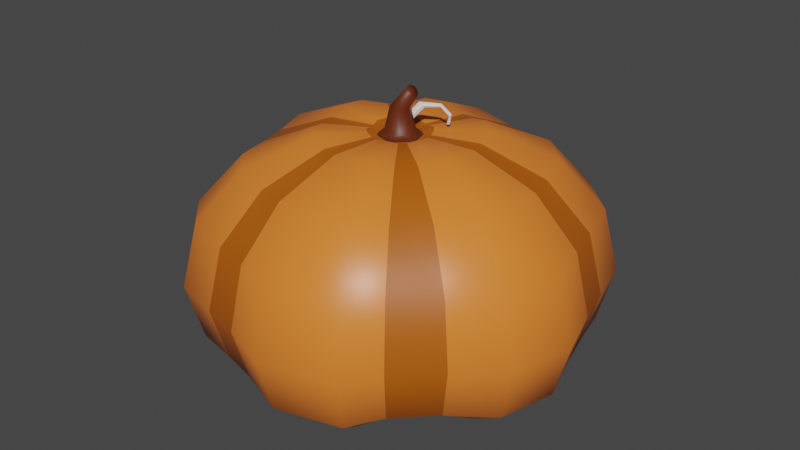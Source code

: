# Source: Pumpkin.blend  (saved by Blender 2.82.7; exported with 4.5.12 LTS)
import bpy
from mathutils import Matrix  # noqa: F401  (used for matrix-valued properties, if any)

bpy.ops.wm.read_factory_settings(use_empty=True)
scene = bpy.context.scene
scene.name = 'Scene'

# ---- collections
col_collection = bpy.data.collections.new('Collection'); scene.collection.children.link(col_collection)

# ---- materials (node trees are filled in below, after node groups)
mat_material = bpy.data.materials.new('Material')
mat_material.alpha_threshold = 0.0
mat_material.use_transparent_shadow = False
mat_material.line_color = (0.0, 0.0, 0.0, 1.0)
mat_material_001 = bpy.data.materials.new('Material.001')
mat_material_001.use_transparent_shadow = False
mat_material_002 = bpy.data.materials.new('Material.002')
mat_material_002.use_transparent_shadow = False

# ---- material node trees
mat_material.use_nodes = True; mat_material.node_tree.nodes.clear()
_N = mat_material.node_tree.nodes; _L = mat_material.node_tree.links
n0 = _N.new('ShaderNodeOutputMaterial'); n0.name = 'Material Output'; n0.location = (300, 300)
n1 = _N.new('ShaderNodeBsdfPrincipled'); n1.name = 'Principled BSDF'; n1.location = (10, 300)
n1.distribution = 'GGX'
n1.subsurface_method = 'BURLEY'
n1.inputs[0].default_value = (0.8619, 0.2107, 0.02973, 1.0)
n1.inputs[2].default_value = 0.4
n1.inputs[3].default_value = 1.45
n1.inputs[27].default_value = (0.0, 0.0, 0.0, 1.0)
n1.inputs[28].default_value = 1.0
_L.new(n1.outputs[0], n0.inputs[0])
n0.is_active_output = True
mat_material_001.use_nodes = True; mat_material_001.node_tree.nodes.clear()
_N = mat_material_001.node_tree.nodes; _L = mat_material_001.node_tree.links
n0 = _N.new('ShaderNodeOutputMaterial'); n0.name = 'Material Output'; n0.location = (300, 300)
n1 = _N.new('ShaderNodeBsdfPrincipled'); n1.name = 'Principled BSDF'; n1.location = (10, 300)
n1.distribution = 'GGX'
n1.subsurface_method = 'BURLEY'
n1.inputs[0].default_value = (0.1149, 0.02018, 0.003573, 1.0)
n1.inputs[3].default_value = 1.45
n1.inputs[27].default_value = (0.0, 0.0, 0.0, 1.0)
n1.inputs[28].default_value = 1.0
_L.new(n1.outputs[0], n0.inputs[0])
n0.is_active_output = True
mat_material_002.use_nodes = True; mat_material_002.node_tree.nodes.clear()
_N = mat_material_002.node_tree.nodes; _L = mat_material_002.node_tree.links
n0 = _N.new('ShaderNodeOutputMaterial'); n0.name = 'Material Output'; n0.location = (300, 300)
n1 = _N.new('ShaderNodeBsdfPrincipled'); n1.name = 'Principled BSDF'; n1.location = (10, 300)
n1.distribution = 'GGX'
n1.subsurface_method = 'BURLEY'
n1.inputs[0].default_value = (0.4788, 0.1042, 0.00139, 1.0)
n1.inputs[3].default_value = 1.45
n1.inputs[27].default_value = (0.0, 0.0, 0.0, 1.0)
n1.inputs[28].default_value = 1.0
_L.new(n1.outputs[0], n0.inputs[0])
n0.is_active_output = True

# ---- world
world_world = bpy.data.worlds.new('World'); scene.world = world_world
world_world.use_nodes = True; world_world.node_tree.nodes.clear()
_N = world_world.node_tree.nodes; _L = world_world.node_tree.links
n0 = _N.new('ShaderNodeOutputWorld'); n0.name = 'World Output'; n0.location = (300, 300)
n1 = _N.new('ShaderNodeBackground'); n1.name = 'Background'; n1.location = (10, 300)
n1.inputs[0].default_value = (0.05088, 0.05088, 0.05088, 1.0)
_L.new(n1.outputs[0], n0.inputs[0])
n0.is_active_output = True
world_world.color = (0.05088, 0.05088, 0.05088)
world_world.use_sun_shadow = False
world_world.sun_shadow_jitter_overblur = 0.0

# ---- meshes
me_sphere = bpy.data.meshes.new('Sphere')
me_sphere.from_pydata([(0.1405, 0.6695, 1.024), (0.1836, 0.8747, 0.2294), (0.06552, 0.3693, -0.0277), (0.3324, 0.8348, 0.7937), (0.3598, 0.9036, 0.4926), (0.3324, 0.8348, 0.2294), (0.2544, 0.6389, 0.08143), (0.1497, 0.3484, -0.0277), (0.8394, 0.3151, 0.7937), (0.9086, 0.3411, 0.4926), (0.3451, 0.147, -0.0277), (0.1448, 0.02029, 1.164), (0.8907, 0.1239, 0.2294), (0.6817, 0.09486, 0.08143), (0.3758, 0.03675, -0.0277), (0.7, -0.562, 0.2294), (0.5358, -0.4302, 0.08143), (0.306, -0.2206, -0.0277), (0.4057, -0.5603, 1.024), (0.53, -0.732, 0.7937), (0.4057, -0.5603, 0.08142), (0.212, -0.319, -0.0277), (-0.1072, -0.6784, 1.024), (-0.14, -0.8864, 0.7937), (-0.05124, -0.3738, -0.0277), (-0.3545, -0.905, 0.4926), (-0.3275, -0.8361, 0.2294), (-0.2507, -0.6399, 0.08142), (-0.136, -0.05406, 1.164), (-0.8347, -0.3329, 0.7937), (-0.9035, -0.3603, 0.4926), (-0.8347, -0.3329, 0.2294), (-0.338, -0.1616, -0.0277), (-0.1447, -0.02158, 1.164), (-0.6798, -0.102, 1.024), (-0.9613, -0.1443, 0.4926), (-0.3727, -0.04307, -0.0277), (-0.6806, 0.5814, 0.2294), (-0.5209, 0.445, 0.08142), (-0.2931, 0.2336, -0.0277), (-0.0862, 0.1195, 1.164), (-0.4045, 0.5614, 1.024), (-0.5285, 0.7335, 0.7937), (-0.5721, 0.794, 0.4926), (-0.2061, 0.3217, -0.0277), (0.0297, 0.1425, 1.164), (0.1987, 0.9468, 0.4926), (-0.1065, 0.009705, 1.151), (-0.09731, 0.04417, 1.151), (0.03713, 0.06483, 1.172), (0.06453, 0.03743, 1.172), (0.07456, 1.611e-07, 1.172), (0.06453, -0.03743, 1.172), (0.03713, -0.06482, 1.172), (-0.0002932, -0.07485, 1.172), (-0.03772, -0.06482, 1.172), (-0.06512, -0.03743, 1.172), (-0.07515, 1.64e-07, 1.172), (-0.06512, 0.03743, 1.172), (-0.03772, 0.06483, 1.172), (-0.0002931, 0.07485, 1.172), (0.02421, 0.04245, 1.285), (0.04215, 0.02451, 1.285), (0.04872, 1.613e-07, 1.285), (0.04215, -0.02451, 1.285), (0.02421, -0.04244, 1.285), (-0.0002932, -0.04901, 1.285), (-0.0248, -0.04244, 1.285), (-0.04274, -0.02451, 1.285), (-0.0493, 1.632e-07, 1.285), (-0.04274, 0.02451, 1.285), (-0.0248, 0.04245, 1.285), (-0.0002931, 0.04901, 1.285), (0.07781, 0.02828, 1.358), (0.08489, 0.01633, 1.349), (0.08749, 1.608e-07, 1.345), (0.08489, -0.01633, 1.349), (0.07781, -0.02828, 1.358), (0.06813, -0.03265, 1.372), (0.05845, -0.02828, 1.385), (0.05137, -0.01633, 1.394), (0.04877, 1.62e-07, 1.398), (0.05137, 0.01633, 1.394), (0.05845, 0.02828, 1.385), (0.06813, 0.03265, 1.372), (0.05391, 0.136, 1.164), (0.09186, 0.1255, 1.173), (0.4236, 0.599, 1.04), (0.2544, 0.6389, 1.024), (0.5501, 0.7861, 0.796), (0.5945, 0.8518, 0.4771), (0.5501, 0.7861, 0.1984), (0.4236, 0.599, 0.04172), (0.1538, -0.01908, 1.173), (0.7275, -0.07832, 1.04), (0.6817, 0.09486, 1.024), (0.9518, -0.09799, 0.796), (0.8907, 0.1239, 0.7937), (1.031, -0.1049, 0.4771), (0.9641, 0.1342, 0.4926), (0.9518, -0.09799, 0.1984), (0.7275, -0.07831, 0.04172), (0.08608, -0.119, 1.164), (0.06228, -0.1423, 1.173), (0.307, -0.6665, 1.04), (0.406, -0.8695, 0.796), (0.4407, -0.9408, 0.4771), (0.5737, -0.7923, 0.4926), (0.406, -0.8695, 0.1984), (0.53, -0.732, 0.2294), (0.307, -0.6665, 0.04172), (-0.05349, -0.136, 1.164), (-0.09658, -0.1211, 1.173), (-0.4456, -0.5776, 1.04), (-0.2507, -0.6399, 1.024), (-0.5794, -0.7574, 0.796), (-0.3275, -0.8361, 0.7937), (-0.6264, -0.8205, 0.4771), (-0.5794, -0.7574, 0.1984), (-0.4456, -0.5776, 0.04172), (-0.1578, -0.3413, -0.0277), (-0.1543, 0.01975, 1.173), (-0.7275, 0.08059, 1.04), (-0.9516, 0.101, 0.796), (-0.8882, -0.1333, 0.7937), (-1.03, 0.1082, 0.4771), (-0.9516, 0.101, 0.1984), (-0.8882, -0.1333, 0.2294), (-0.7275, 0.08058, 0.04172), (-0.6798, -0.102, 0.08142), (-0.06067, 0.1432, 1.173), (-0.2962, 0.6695, 1.04), (-0.3912, 0.8736, 0.796), (-0.4246, 0.9453, 0.4771), (-0.3912, 0.8736, 0.1984), (-0.5285, 0.7335, 0.2294), (-0.2962, 0.6695, 0.04172), (-0.4045, 0.5614, 0.08142), (0.04, 0.09359, 1.151), (0.1061, -0.009338, 1.151), (0.04661, -0.09629, 1.151), (-0.06375, -0.08524, 1.151), (-0.05558, 0.08642, 1.151), (-0.1024, 0.951, 0.1984), (0.1405, 0.6695, 0.08143), (-0.08087, 0.7272, 0.04172), (0.1233, 0.09403, 1.173), (0.1364, 0.0514, 1.164), (0.6425, 0.2412, 1.024), (0.5871, 0.4355, 1.04), (0.7694, 0.5668, 0.796), (0.8334, 0.6129, 0.4771), (0.8394, 0.3151, 0.2294), (0.7694, 0.5668, 0.1984), (0.6425, 0.2412, 0.08143), (0.5871, 0.4355, 0.04172), (0.1429, -0.0599, 1.173), (0.1137, -0.09135, 1.164), (0.5358, -0.4302, 1.024), (0.6706, -0.2906, 1.04), (0.7, -0.562, 0.7937), (0.8755, -0.3828, 0.796), (0.7577, -0.6083, 0.4926), (0.9475, -0.4151, 0.4771), (0.8755, -0.3828, 0.1984), (0.6706, -0.2906, 0.04172), (0.01539, -0.1549, 1.173), (-0.02297, -0.1441, 1.164), (0.06314, -0.7318, 1.04), (0.07885, -0.9572, 0.796), (-0.1515, -0.9594, 0.4926), (0.08436, -1.036, 0.4771), (-0.14, -0.8864, 0.2294), (0.07885, -0.9572, 0.1984), (-0.1072, -0.6784, 0.08142), (0.06314, -0.7318, 0.04172), (-0.1218, -0.09588, 1.173), (-0.6388, -0.2548, 1.024), (-0.5769, -0.4463, 1.04), (-0.7555, -0.5813, 0.796), (-0.8182, -0.6287, 0.4771), (-0.7555, -0.5813, 0.1984), (-0.6388, -0.2548, 0.08142), (-0.5769, -0.4463, 0.04172), (-0.1433, 0.06072, 1.173), (-0.111, 0.09475, 1.164), (-0.5209, 0.445, 1.024), (-0.6704, 0.2936, 1.04), (-0.6806, 0.5814, 0.7937), (-0.875, 0.3868, 0.796), (-0.7367, 0.6293, 0.4926), (-0.9469, 0.4195, 0.4771), (-0.875, 0.3868, 0.1984), (-0.6704, 0.2936, 0.04172), (-0.1024, 0.951, 0.796), (0.1836, 0.8747, 0.7937), (-0.11, 1.03, 0.4771), (-0.01928, 0.1543, 1.173), (-0.08087, 0.7272, 1.04), (0.08615, 0.06225, 1.151), (0.09686, -0.04368, 1.151), (0.007163, -0.1069, 1.151), (-0.08499, -0.06401, 1.151), (0.01739, 0.0992, 1.151), (0.1411, 0.3545, 1.155), (0.3782, 0.05263, 1.155), (0.2973, -0.2387, 1.155), (0.2251, -0.3109, 1.155), (-0.05945, -0.3764, 1.155), (-0.1391, -0.3551, 1.155), (-0.3772, -0.05662, 1.155), (-0.2244, 0.3115, 1.155), (0.07797, 0.3714, 1.155), (0.2399, 0.3274, 1.178), (0.4019, -0.04974, 1.178), (0.1634, -0.3716, 1.178), (-0.2513, -0.3166, 1.178), (-0.4021, 0.05088, 1.178), (-0.1582, 0.3732, 1.178), (0.3565, 0.1338, 1.155), (0.3224, 0.2449, 1.178), (0.3732, -0.1569, 1.178), (0.04032, -0.4046, 1.178), (-0.3545, -0.1414, 1.155), (-0.3175, -0.2503, 1.178), (-0.289, 0.2469, 1.155), (-0.3733, 0.1584, 1.178), (-0.04956, 0.4023, 1.178)], [], [(144, 1, 5, 6), (46, 195, 3, 4), (212, 45, 85, 204), (2, 144, 6, 7), (1, 46, 4, 5), (195, 0, 88, 3), (10, 154, 13, 14), (152, 9, 99, 12), (8, 148, 95, 97), (154, 152, 12, 13), (9, 8, 97, 99), (219, 147, 11, 205), (44, 136, 145, 2), (16, 15, 109, 20), (162, 160, 19, 107), (206, 157, 102, 207), (17, 16, 20, 21), (15, 162, 107, 109), (160, 158, 18, 19), (136, 134, 143, 145), (172, 170, 25, 26), (23, 22, 114, 116), (174, 172, 26, 27), (170, 23, 116, 25), (208, 167, 111, 209), (24, 174, 27, 120), (133, 132, 194, 196), (30, 29, 124, 35), (223, 28, 33, 210), (32, 182, 129, 36), (31, 30, 35, 127), (29, 177, 34, 124), (182, 31, 127, 129), (197, 130, 142, 203), (166, 103, 140, 201), (188, 186, 41, 42), (38, 37, 135, 137), (190, 188, 42, 43), (225, 185, 40, 211), (39, 38, 137, 44), (37, 190, 43, 135), (184, 121, 47, 48), (11, 147, 199, 139), (7, 92, 155, 10), (33, 28, 202, 47), (134, 133, 196, 143), (102, 157, 200, 140), (40, 185, 48, 142), (14, 101, 165, 17), (85, 45, 203, 138), (111, 167, 201, 141), (21, 110, 175, 24), (120, 119, 183, 32), (199, 138, 49, 50), (47, 202, 56, 57), (201, 140, 53, 54), (138, 203, 60, 49), (139, 199, 50, 51), (48, 47, 57, 58), (141, 201, 54, 55), (200, 139, 51, 52), (142, 48, 58, 59), (202, 141, 55, 56), (140, 200, 52, 53), (203, 142, 59, 60), (60, 59, 71, 72), (50, 49, 61, 62), (57, 56, 68, 69), (54, 53, 65, 66), (49, 60, 72, 61), (51, 50, 62, 63), (58, 57, 69, 70), (55, 54, 66, 67), (52, 51, 63, 64), (59, 58, 70, 71), (56, 55, 67, 68), (53, 52, 64, 65), (65, 64, 76, 77), (72, 71, 83, 84), (62, 61, 73, 74), (69, 68, 80, 81), (66, 65, 77, 78), (61, 72, 84, 73), (63, 62, 74, 75), (70, 69, 81, 82), (67, 66, 78, 79), (64, 63, 75, 76), (71, 70, 82, 83), (68, 67, 79, 80), (77, 76, 79, 78), (75, 80, 79, 76), (74, 81, 80, 75), (74, 73, 82, 81), (82, 73, 84, 83), (14, 17, 21, 10), (10, 21, 24, 7), (2, 7, 24, 120), (120, 32, 44, 2), (32, 36, 39, 44), (213, 86, 146, 220), (214, 93, 156, 221), (216, 112, 176, 224), (132, 131, 198, 194), (217, 121, 184, 226), (176, 112, 141, 202), (215, 103, 166, 222), (156, 93, 139, 200), (146, 86, 138, 199), (123, 122, 187, 189), (115, 113, 178, 179), (105, 104, 168, 169), (96, 94, 159, 161), (89, 87, 149, 150), (125, 123, 189, 191), (117, 115, 179, 180), (106, 105, 169, 171), (98, 96, 161, 163), (90, 89, 150, 151), (126, 125, 191, 192), (118, 117, 180, 181), (108, 106, 171, 173), (100, 98, 163, 164), (218, 130, 197, 227), (91, 90, 151, 153), (128, 126, 192, 193), (119, 118, 181, 183), (110, 108, 173, 175), (101, 100, 164, 165), (92, 91, 153, 155), (36, 128, 193, 39), (213, 87, 88, 204), (87, 89, 3, 88), (89, 90, 4, 3), (90, 91, 5, 4), (91, 92, 6, 5), (92, 7, 6), (214, 94, 95, 205), (94, 96, 97, 95), (96, 98, 99, 97), (98, 100, 12, 99), (100, 101, 13, 12), (101, 14, 13), (215, 104, 18, 207), (104, 105, 19, 18), (105, 106, 107, 19), (106, 108, 109, 107), (108, 110, 20, 109), (110, 21, 20), (216, 113, 114, 209), (113, 115, 116, 114), (115, 117, 25, 116), (117, 118, 26, 25), (118, 119, 27, 26), (119, 120, 27), (217, 122, 34, 210), (122, 123, 124, 34), (123, 125, 35, 124), (125, 126, 127, 35), (126, 128, 129, 127), (128, 36, 129), (218, 131, 41, 211), (131, 132, 42, 41), (132, 133, 43, 42), (133, 134, 135, 43), (134, 136, 137, 135), (136, 44, 137), (139, 93, 11), (47, 121, 33), (111, 141, 112), (140, 103, 102), (142, 130, 40), (138, 86, 85), (1, 144, 145, 143), (144, 2, 145), (219, 148, 149, 220), (148, 8, 150, 149), (8, 9, 151, 150), (9, 152, 153, 151), (152, 154, 155, 153), (154, 10, 155), (206, 158, 159, 221), (158, 160, 161, 159), (160, 162, 163, 161), (162, 15, 164, 163), (15, 16, 165, 164), (16, 17, 165), (208, 22, 168, 222), (22, 23, 169, 168), (23, 170, 171, 169), (170, 172, 173, 171), (172, 174, 175, 173), (174, 24, 175), (223, 177, 178, 224), (177, 29, 179, 178), (29, 30, 180, 179), (30, 31, 181, 180), (31, 182, 183, 181), (182, 32, 183), (225, 186, 187, 226), (186, 188, 189, 187), (188, 190, 191, 189), (190, 37, 192, 191), (37, 38, 193, 192), (38, 39, 193), (195, 46, 196, 194), (212, 0, 198, 227), (0, 195, 194, 198), (46, 1, 143, 196), (146, 199, 147), (200, 157, 156), (176, 202, 28), (184, 48, 185), (201, 167, 166), (197, 203, 45), (45, 212, 227, 197), (185, 225, 226, 184), (28, 223, 224, 176), (167, 208, 222, 166), (157, 206, 221, 156), (147, 219, 220, 146), (130, 218, 211, 40), (121, 217, 210, 33), (112, 216, 209, 111), (103, 215, 207, 102), (93, 214, 205, 11), (86, 213, 204, 85), (131, 218, 227, 198), (104, 215, 222, 168), (122, 217, 226, 187), (113, 216, 224, 178), (94, 214, 221, 159), (87, 213, 220, 149), (186, 225, 211, 41), (177, 223, 210, 34), (22, 208, 209, 114), (158, 206, 207, 18), (148, 219, 205, 95), (0, 212, 204, 88)])
me_sphere.polygons.foreach_set('use_smooth', [True] * 238)
me_sphere.polygons.foreach_set('material_index', [2, 2, 2, 2, 2, 2, 2, 2, 2, 2, 2, 2, 0, 2, 2, 2, 2, 2, 2, 0, 2, 2, 2, 2, 2, 2, 0, 2, 2, 2, 2, 2, 2, 2, 2, 2, 2, 2, 2, 2, 2, 2, 2, 0, 2, 0, 2, 2, 0, 2, 2, 0, 0, 1, 1, 1, 1, 1, 1, 1, 1, 1, 1, 1, 1, 1, 1, 1, 1, 1, 1, 1, 1, 1, 1, 1, 1, 1, 1, 1, 1, 1, 1, 1, 1, 1, 1, 1, 1, 1, 1, 1, 1, 1, 2, 2, 2, 2, 2, 0, 0, 0, 0, 0, 2, 0, 2, 2, 0, 0, 0, 0, 0, 0, 0, 0, 0, 0, 0, 0, 0, 0, 0, 0, 0, 0, 0, 0, 0, 0, 0, 0, 0, 0, 0, 0, 0, 0, 0, 0, 0, 0, 0, 0, 0, 0, 0, 0, 0, 0, 0, 0, 0, 0, 0, 0, 0, 0, 0, 0, 0, 0, 0, 0, 0, 0, 2, 2, 2, 2, 2, 2, 0, 0, 0, 0, 0, 0, 0, 0, 0, 0, 0, 0, 0, 0, 0, 0, 0, 0, 0, 0, 0, 0, 0, 0, 0, 0, 0, 0, 0, 0, 0, 0, 0, 0, 0, 0, 2, 2, 2, 2, 2, 2, 0, 0, 0, 0, 0, 0, 0, 0, 0, 0, 0, 0, 0, 0, 0, 0, 0, 0, 2, 2, 2, 2, 2, 2])
_uv = me_sphere.uv_layers.new(name='UVMap')
_uv.uv.foreach_set('vector', [0.7169, 0.25, 0.7169, 0.375, 0.69, 0.375, 0.69, 0.25, 0.7169, 0.5, 0.7169, 0.625, 0.69, 0.625, 0.69, 0.5, 0.7169, 0.8713, 0.7169, 0.875, 0.69, 0.875, 0.69, 0.8713, 0.7192, 0.125, 0.7169, 0.25, 0.69, 0.25, 0.6816, 0.125, 0.7169, 0.375, 0.7169, 0.5, 0.69, 0.5, 0.69, 0.375, 0.7169, 0.625, 0.7169, 0.75, 0.69, 0.75, 0.69, 0.625, 0.5389, 0.125, 0.5568, 0.25, 0.5224, 0.25, 0.5066, 0.125, 0.5568, 0.375, 0.5568, 0.5, 0.5224, 0.5, 0.5224, 0.375, 0.5568, 0.625, 0.5568, 0.75, 0.5224, 0.75, 0.5224, 0.625, 0.5568, 0.25, 0.5568, 0.375, 0.5224, 0.375, 0.5224, 0.25, 0.5568, 0.5, 0.5568, 0.625, 0.5224, 0.625, 0.5224, 0.5, 0.5568, 0.8713, 0.5568, 0.875, 0.5224, 0.875, 0.5224, 0.8713, 0.8252, 0.1149, 0.8159, 0.25, 0.7679, 0.25, 0.7452, 0.1081, 0.392, 0.25, 0.392, 0.375, 0.3501, 0.375, 0.3501, 0.25, 0.392, 0.5, 0.392, 0.625, 0.3501, 0.625, 0.3501, 0.5, 0.392, 0.8713, 0.392, 0.875, 0.3501, 0.875, 0.3501, 0.8713, 0.4155, 0.125, 0.392, 0.25, 0.3501, 0.25, 0.3855, 0.125, 0.392, 0.375, 0.392, 0.5, 0.3501, 0.5, 0.3501, 0.375, 0.392, 0.625, 0.392, 0.75, 0.3501, 0.75, 0.3501, 0.625, 0.8159, 0.25, 0.8166, 0.375, 0.7674, 0.375, 0.7679, 0.25, 0.2247, 0.375, 0.2247, 0.5, 0.1909, 0.5, 0.1909, 0.375, 0.2247, 0.625, 0.2247, 0.75, 0.1909, 0.75, 0.1909, 0.625, 0.2247, 0.25, 0.2247, 0.375, 0.1909, 0.375, 0.1909, 0.25, 0.2247, 0.5, 0.2247, 0.625, 0.1909, 0.625, 0.1909, 0.5, 0.2247, 0.8713, 0.2247, 0.875, 0.1909, 0.875, 0.1909, 0.8713, 0.2614, 0.125, 0.2247, 0.25, 0.1909, 0.25, 0.1478, 0.125, 0.8168, 0.5, 0.8166, 0.625, 0.7674, 0.625, 0.7673, 0.5, 0.06005, 0.5, 0.06005, 0.625, 0.02405, 0.625, 0.02405, 0.5, 0.06005, 0.8713, 0.06005, 0.875, 0.02405, 0.875, 0.02405, 0.8713, 0.2261, 0.1234, 0.06005, 0.25, 0.02405, 0.25, 0.0599, 0.1198, 0.06005, 0.375, 0.06005, 0.5, 0.02405, 0.5, 0.02405, 0.375, 0.06005, 0.625, 0.06005, 0.75, 0.02405, 0.75, 0.02405, 0.625, 0.06005, 0.25, 0.06005, 0.375, 0.02405, 0.375, 0.02405, 0.25, 0.7699, 0.875, 0.8132, 0.875, 0.8057, 0.875, 0.7504, 0.875, 0.2664, 0.875, 0.3155, 0.875, 0.2969, 0.875, 0.2713, 0.875, 0.8872, 0.625, 0.8872, 0.75, 0.8497, 0.75, 0.8497, 0.625, 0.8872, 0.25, 0.8872, 0.375, 0.8497, 0.375, 0.8497, 0.25, 0.8872, 0.5, 0.8872, 0.625, 0.8497, 0.625, 0.8497, 0.5, 0.8872, 0.8713, 0.8872, 0.875, 0.8497, 0.875, 0.8497, 0.8713, 0.8446, 0.125, 0.8872, 0.25, 0.8497, 0.25, 0.733, 0.125, 0.8872, 0.375, 0.8872, 0.5, 0.8497, 0.5, 0.8497, 0.375, 0.9366, 0.875, 0.9794, 0.875, 0.9621, 0.875, 0.9398, 0.875, 0.5224, 0.875, 0.5568, 0.875, 0.5997, 0.875, 0.4847, 0.875, 0.6816, 0.125, 0.6516, 0.25, 0.6019, 0.25, 0.582, 0.109, 0.02405, 0.875, 0.06005, 0.875, 0.1034, 0.875, -0.01154, 0.875, 0.8166, 0.375, 0.8168, 0.5, 0.7673, 0.5, 0.7674, 0.375, 0.3501, 0.875, 0.392, 0.875, 0.4285, 0.875, 0.3218, 0.875, 0.8497, 0.875, 0.8872, 0.875, 0.9324, 0.875, 0.8413, 0.875, 0.4964, 0.1112, 0.4826, 0.25, 0.4353, 0.25, 0.4184, 0.1124, 0.69, 0.875, 0.7169, 0.875, 0.7223, 0.875, 0.6855, 0.875, 0.1909, 0.875, 0.2247, 0.875, 0.2614, 0.875, 0.1478, 0.875, 0.3277, 0.1148, 0.3184, 0.25, 0.2641, 0.25, 0.2658, 0.125, 0.1427, 0.125, 0.1451, 0.25, 0.1052, 0.25, 0.08786, 0.1125, 0.5959, 0.875, 0.6578, 0.875, 0.6667, 0.875, 0.5833, 0.875, -0.008833, 0.875, 0.09867, 0.875, 0.08333, 0.875, 0.0, 0.875, 0.2587, 0.875, 0.3245, 0.875, 0.3333, 0.875, 0.25, 0.875, 0.6578, 0.875, 0.762, 0.875, 0.75, 0.875, 0.6667, 0.875, 0.4883, 0.875, 0.5959, 0.875, 0.5833, 0.875, 0.5, 0.875, 0.9287, 0.875, 0.9886, 0.875, 1.0, 0.875, 0.9167, 0.875, 0.1522, 0.875, 0.2587, 0.875, 0.25, 0.875, 0.1667, 0.875, 0.4258, 0.875, 0.4883, 0.875, 0.5, 0.875, 0.4167, 0.875, 0.8223, 0.875, 0.9287, 0.875, 0.9167, 0.875, 0.8333, 0.875, 0.09867, 0.875, 0.1522, 0.875, 0.1667, 0.875, 0.08333, 0.875, 0.3245, 0.875, 0.4258, 0.875, 0.4167, 0.875, 0.3333, 0.875, 0.762, 0.875, 0.8223, 0.875, 0.8333, 0.875, 0.75, 0.875, 0.75, 0.875, 0.8333, 0.875, 0.8333, 0.875, 0.75, 0.875, 0.5833, 0.875, 0.6667, 0.875, 0.6667, 0.875, 0.5833, 0.875, 0.0, 0.875, 0.08333, 0.875, 0.08333, 0.875, 0.0, 0.875, 0.25, 0.875, 0.3333, 0.875, 0.3333, 0.875, 0.25, 0.875, 0.6667, 0.875, 0.75, 0.875, 0.75, 0.875, 0.6667, 0.875, 0.5, 0.875, 0.5833, 0.875, 0.5833, 0.875, 0.5, 0.875, 0.9167, 0.875, 1.0, 0.875, 1.0, 0.875, 0.9167, 0.875, 0.1667, 0.875, 0.25, 0.875, 0.25, 0.875, 0.1667, 0.875, 0.4167, 0.875, 0.5, 0.875, 0.5, 0.875, 0.4167, 0.875, 0.8333, 0.875, 0.9167, 0.875, 0.9167, 0.875, 0.8333, 0.875, 0.08333, 0.875, 0.1667, 0.875, 0.1667, 0.875, 0.08333, 0.875, 0.3333, 0.875, 0.4167, 0.875, 0.4167, 0.875, 0.3333, 0.875, 0.3333, 0.875, 0.4167, 0.875, 0.4167, 0.875, 0.3333, 0.875, 0.75, 0.875, 0.8333, 0.875, 0.8333, 0.875, 0.75, 0.875, 0.5833, 0.875, 0.6667, 0.875, 0.6667, 0.875, 0.5833, 0.875, 0.0, 0.875, 0.08333, 0.875, 0.08333, 0.875, 0.0, 0.875, 0.25, 0.875, 0.3333, 0.875, 0.3333, 0.875, 0.25, 0.875, 0.6667, 0.875, 0.75, 0.875, 0.75, 0.875, 0.6667, 0.875, 0.5, 0.875, 0.5833, 0.875, 0.5833, 0.875, 0.5, 0.875, 0.9167, 0.875, 1.0, 0.875, 1.0, 0.875, 0.9167, 0.875, 0.1667, 0.875, 0.25, 0.875, 0.25, 0.875, 0.1667, 0.875, 0.4167, 0.875, 0.5, 0.875, 0.5, 0.875, 0.4167, 0.875, 0.8333, 0.875, 0.9167, 0.875, 0.9167, 0.875, 0.8333, 0.875, 0.08333, 0.875, 0.1667, 0.875, 0.1667, 0.875, 0.08333, 0.875, 0.3333, 0.875, 0.4167, 0.875, 0.1667, 0.875, 0.25, 0.875, 0.5, 0.875, 0.08333, 0.875, 0.1667, 0.875, 0.4167, 0.875, 0.5833, 0.875, 0.0, 0.875, 0.08333, 0.875, 0.5, 0.875, 0.5833, 0.875, 0.6667, 0.875, 0.9167, 0.875, 0.0, 0.875, 0.9167, 0.875, 0.6667, 0.875, 0.75, 0.875, 0.8333, 0.875, 0.5066, 0.125, 0.4155, 0.125, 0.3855, 0.125, 0.5389, 0.125, 0.5389, 0.125, 0.3855, 0.125, 0.2614, 0.125, 0.6816, 0.125, 0.7192, 0.125, 0.6816, 0.125, 0.2614, 0.125, 0.1478, 0.125, 0.1478, 0.125, 0.2261, 0.1234, 0.733, 0.125, 0.7192, 0.125, 0.2261, 0.1234, 0.7675, 0.125, 0.8446, 0.125, 0.733, 0.125, 0.6488, 0.8713, 0.6487, 0.875, 0.6038, 0.875, 0.6037, 0.8713, 0.48, 0.8713, 0.4799, 0.875, 0.4372, 0.875, 0.4371, 0.8713, 0.1429, 0.8713, 0.1428, 0.875, 0.1068, 0.875, 0.1067, 0.8713, 0.8166, 0.625, 0.8159, 0.75, 0.7679, 0.75, 0.7674, 0.625, 0.9795, 0.8713, 0.9794, 0.875, 0.9366, 0.875, 0.9365, 0.8713, 0.1068, 0.875, 0.1428, 0.875, 0.1271, 0.875, 0.1083, 0.875, 0.3156, 0.8713, 0.3155, 0.875, 0.2664, 0.875, 0.2663, 0.8713, 0.4372, 0.875, 0.4799, 0.875, 0.4624, 0.875, 0.4401, 0.875, 0.6038, 0.875, 0.6487, 0.875, 0.644, 0.875, 0.6068, 0.875, 0.9828, 0.625, 0.9821, 0.75, 0.9346, 0.75, 0.9341, 0.625, 0.1457, 0.625, 0.1451, 0.75, 0.1052, 0.75, 0.1048, 0.625, 0.3192, 0.625, 0.3184, 0.75, 0.2641, 0.75, 0.2635, 0.625, 0.4833, 0.625, 0.4826, 0.75, 0.4353, 0.75, 0.4348, 0.625, 0.6524, 0.625, 0.6516, 0.75, 0.6019, 0.75, 0.6014, 0.625, 0.983, 0.5, 0.9828, 0.625, 0.9341, 0.625, 0.934, 0.5, 0.1459, 0.5, 0.1457, 0.625, 0.1048, 0.625, 0.1047, 0.5, 0.3194, 0.5, 0.3192, 0.625, 0.2635, 0.625, 0.2633, 0.5, 0.4835, 0.5, 0.4833, 0.625, 0.4348, 0.625, 0.4347, 0.5, 0.6526, 0.5, 0.6524, 0.625, 0.6014, 0.625, 0.6013, 0.5, 0.9828, 0.375, 0.983, 0.5, 0.934, 0.5, 0.9341, 0.375, 0.1457, 0.375, 0.1459, 0.5, 0.1047, 0.5, 0.1048, 0.375, 0.3192, 0.375, 0.3194, 0.5, 0.2633, 0.5, 0.2635, 0.375, 0.4833, 0.375, 0.4835, 0.5, 0.4347, 0.5, 0.4348, 0.375, 0.8133, 0.8713, 0.8132, 0.875, 0.7699, 0.875, 0.7698, 0.8713, 0.6524, 0.375, 0.6526, 0.5, 0.6013, 0.5, 0.6014, 0.375, 0.9821, 0.25, 0.9828, 0.375, 0.9341, 0.375, 0.9346, 0.25, 0.1451, 0.25, 0.1457, 0.375, 0.1048, 0.375, 0.1052, 0.25, 0.3184, 0.25, 0.3192, 0.375, 0.2635, 0.375, 0.2641, 0.25, 0.4826, 0.25, 0.4833, 0.375, 0.4348, 0.375, 0.4353, 0.25, 0.6516, 0.25, 0.6524, 0.375, 0.6014, 0.375, 0.6019, 0.25, 0.9975, 0.1093, 0.9821, 0.25, 0.9346, 0.25, 0.9142, 0.1092, 0.6488, 0.8713, 0.6516, 0.75, 0.69, 0.75, 0.69, 0.8713, 0.6516, 0.75, 0.6524, 0.625, 0.69, 0.625, 0.69, 0.75, 0.6524, 0.625, 0.6526, 0.5, 0.69, 0.5, 0.69, 0.625, 0.6526, 0.5, 0.6524, 0.375, 0.69, 0.375, 0.69, 0.5, 0.6524, 0.375, 0.6516, 0.25, 0.69, 0.25, 0.69, 0.375, 0.6516, 0.25, 0.6667, 0.1208, 0.69, 0.25, 0.48, 0.8713, 0.4826, 0.75, 0.5224, 0.75, 0.5224, 0.8713, 0.4826, 0.75, 0.4833, 0.625, 0.5224, 0.625, 0.5224, 0.75, 0.4833, 0.625, 0.4835, 0.5, 0.5224, 0.5, 0.5224, 0.625, 0.4835, 0.5, 0.4833, 0.375, 0.5224, 0.375, 0.5224, 0.5, 0.4833, 0.375, 0.4826, 0.25, 0.5224, 0.25, 0.5224, 0.375, 0.4826, 0.25, 0.512, 0.1151, 0.5224, 0.25, 0.3156, 0.8713, 0.3184, 0.75, 0.3501, 0.75, 0.3501, 0.8713, 0.3184, 0.75, 0.3192, 0.625, 0.3501, 0.625, 0.3501, 0.75, 0.3192, 0.625, 0.3194, 0.5, 0.3501, 0.5, 0.3501, 0.625, 0.3194, 0.5, 0.3192, 0.375, 0.3501, 0.375, 0.3501, 0.5, 0.3192, 0.375, 0.3184, 0.25, 0.3501, 0.25, 0.3501, 0.375, 0.3184, 0.25, 0.3412, 0.1178, 0.3501, 0.25, 0.1429, 0.8713, 0.1451, 0.75, 0.1909, 0.75, 0.1909, 0.8713, 0.1451, 0.75, 0.1457, 0.625, 0.1909, 0.625, 0.1909, 0.75, 0.1457, 0.625, 0.1459, 0.5, 0.1909, 0.5, 0.1909, 0.625, 0.1459, 0.5, 0.1457, 0.375, 0.1909, 0.375, 0.1909, 0.5, 0.1457, 0.375, 0.1451, 0.25, 0.1909, 0.25, 0.1909, 0.375, 0.1451, 0.25, 0.1655, 0.1184, 0.1909, 0.25, 0.9795, 0.8713, 0.9821, 0.75, 1.023, 0.7546, 1.02, 0.8733, 0.9821, 0.75, 0.9828, 0.625, 1.024, 0.6257, 1.023, 0.7546, 0.9828, 0.625, 0.983, 0.5, 1.023, 0.4918, 1.024, 0.6257, 0.983, 0.5, 0.9828, 0.375, 1.022, 0.3616, 1.023, 0.4918, 0.9828, 0.375, 0.9821, 0.25, 1.018, 0.2409, 1.022, 0.3616, 0.9821, 0.25, 1.014, 0.1138, 1.018, 0.2409, 0.8133, 0.8713, 0.8159, 0.75, 0.8497, 0.75, 0.8497, 0.8713, 0.8159, 0.75, 0.8166, 0.625, 0.8497, 0.625, 0.8497, 0.75, 0.8166, 0.625, 0.8168, 0.5, 0.8497, 0.5, 0.8497, 0.625, 0.8168, 0.5, 0.8166, 0.375, 0.8497, 0.375, 0.8497, 0.5, 0.8166, 0.375, 0.8159, 0.25, 0.8497, 0.25, 0.8497, 0.375, 0.8159, 0.25, 0.8419, 0.1165, 0.8497, 0.25, 0.4624, 0.875, 0.4799, 0.875, 0.5224, 0.875, 0.9621, 0.875, 0.9794, 0.875, 1.017, 0.875, 0.1909, 0.875, 0.1271, 0.875, 0.1428, 0.875, 0.2969, 0.875, 0.3155, 0.875, 0.3501, 0.875, 0.8057, 0.875, 0.8132, 0.875, 0.8497, 0.875, 0.644, 0.875, 0.6487, 0.875, 0.69, 0.875, 0.7169, 0.375, 0.7169, 0.25, 0.7679, 0.25, 0.7674, 0.375, 0.7169, 0.25, 0.7452, 0.1081, 0.7679, 0.25, 0.5568, 0.8713, 0.5568, 0.75, 0.6019, 0.75, 0.6037, 0.8713, 0.5568, 0.75, 0.5568, 0.625, 0.6014, 0.625, 0.6019, 0.75, 0.5568, 0.625, 0.5568, 0.5, 0.6013, 0.5, 0.6014, 0.625, 0.5568, 0.5, 0.5568, 0.375, 0.6014, 0.375, 0.6013, 0.5, 0.5568, 0.375, 0.5568, 0.25, 0.6019, 0.25, 0.6014, 0.375, 0.5568, 0.25, 0.582, 0.109, 0.6019, 0.25, 0.392, 0.8713, 0.392, 0.75, 0.4353, 0.75, 0.4371, 0.8713, 0.392, 0.75, 0.392, 0.625, 0.4348, 0.625, 0.4353, 0.75, 0.392, 0.625, 0.392, 0.5, 0.4347, 0.5, 0.4348, 0.625, 0.392, 0.5, 0.392, 0.375, 0.4348, 0.375, 0.4347, 0.5, 0.392, 0.375, 0.392, 0.25, 0.4353, 0.25, 0.4348, 0.375, 0.392, 0.25, 0.4184, 0.1124, 0.4353, 0.25, 0.2247, 0.8713, 0.2247, 0.75, 0.2641, 0.75, 0.2663, 0.8713, 0.2247, 0.75, 0.2247, 0.625, 0.2635, 0.625, 0.2641, 0.75, 0.2247, 0.625, 0.2247, 0.5, 0.2633, 0.5, 0.2635, 0.625, 0.2247, 0.5, 0.2247, 0.375, 0.2635, 0.375, 0.2633, 0.5, 0.2247, 0.375, 0.2247, 0.25, 0.2641, 0.25, 0.2635, 0.375, 0.2247, 0.25, 0.2658, 0.125, 0.2641, 0.25, 0.06005, 0.8713, 0.06005, 0.75, 0.1052, 0.75, 0.1067, 0.8713, 0.06005, 0.75, 0.06005, 0.625, 0.1048, 0.625, 0.1052, 0.75, 0.06005, 0.625, 0.06005, 0.5, 0.1047, 0.5, 0.1048, 0.625, 0.06005, 0.5, 0.06005, 0.375, 0.1048, 0.375, 0.1047, 0.5, 0.06005, 0.375, 0.06005, 0.25, 0.1052, 0.25, 0.1048, 0.375, 0.06005, 0.25, 0.08786, 0.1125, 0.1052, 0.25, 0.8872, 0.8713, 0.8872, 0.75, 0.9346, 0.75, 0.9365, 0.8713, 0.8872, 0.75, 0.8872, 0.625, 0.9341, 0.625, 0.9346, 0.75, 0.8872, 0.625, 0.8872, 0.5, 0.934, 0.5, 0.9341, 0.625, 0.8872, 0.5, 0.8872, 0.375, 0.9341, 0.375, 0.934, 0.5, 0.8872, 0.375, 0.8872, 0.25, 0.9346, 0.25, 0.9341, 0.375, 0.8872, 0.25, 0.9142, 0.1092, 0.9346, 0.25, 0.7169, 0.625, 0.7169, 0.5, 0.7673, 0.5, 0.7674, 0.625, 0.7169, 0.8713, 0.7169, 0.75, 0.7679, 0.75, 0.7698, 0.8713, 0.7169, 0.75, 0.7169, 0.625, 0.7674, 0.625, 0.7679, 0.75, 0.7169, 0.5, 0.7169, 0.375, 0.7674, 0.375, 0.7673, 0.5, 0.6038, 0.875, 0.5849, 0.875, 0.5568, 0.875, 0.4183, 0.875, 0.392, 0.875, 0.4372, 0.875, 0.1068, 0.875, 0.08527, 0.875, 0.06005, 0.875, 0.9366, 0.875, 0.9182, 0.875, 0.8872, 0.875, 0.2511, 0.875, 0.2247, 0.875, 0.2664, 0.875, 0.7699, 0.875, 0.7275, 0.875, 0.7169, 0.875, 0.7169, 0.875, 0.7169, 0.8713, 0.7698, 0.8713, 0.7699, 0.875, 0.8872, 0.875, 0.8872, 0.8713, 0.9365, 0.8713, 0.9366, 0.875, 0.06005, 0.875, 0.06005, 0.8713, 0.1067, 0.8713, 0.1068, 0.875, 0.2247, 0.875, 0.2247, 0.8713, 0.2663, 0.8713, 0.2664, 0.875, 0.392, 0.875, 0.392, 0.8713, 0.4371, 0.8713, 0.4372, 0.875, 0.5568, 0.875, 0.5568, 0.8713, 0.6037, 0.8713, 0.6038, 0.875, 0.8132, 0.875, 0.8133, 0.8713, 0.8497, 0.8713, 0.8497, 0.875, 0.9794, 0.875, 0.9795, 0.8713, 1.02, 0.8733, 1.017, 0.875, 0.1428, 0.875, 0.1429, 0.8713, 0.1909, 0.8713, 0.1909, 0.875, 0.3155, 0.875, 0.3156, 0.8713, 0.3501, 0.8713, 0.3501, 0.875, 0.4799, 0.875, 0.48, 0.8713, 0.5224, 0.8713, 0.5224, 0.875, 0.6487, 0.875, 0.6488, 0.8713, 0.69, 0.8713, 0.69, 0.875, 0.8159, 0.75, 0.8133, 0.8713, 0.7698, 0.8713, 0.7679, 0.75, 0.3184, 0.75, 0.3156, 0.8713, 0.2663, 0.8713, 0.2641, 0.75, 0.9821, 0.75, 0.9795, 0.8713, 0.9365, 0.8713, 0.9346, 0.75, 0.1451, 0.75, 0.1429, 0.8713, 0.1067, 0.8713, 0.1052, 0.75, 0.4826, 0.75, 0.48, 0.8713, 0.4371, 0.8713, 0.4353, 0.75, 0.6516, 0.75, 0.6488, 0.8713, 0.6037, 0.8713, 0.6019, 0.75, 0.8872, 0.75, 0.8872, 0.8713, 0.8497, 0.8713, 0.8497, 0.75, 0.06005, 0.75, 0.06005, 0.8713, 0.02405, 0.8713, 0.02405, 0.75, 0.2247, 0.75, 0.2247, 0.8713, 0.1909, 0.8713, 0.1909, 0.75, 0.392, 0.75, 0.392, 0.8713, 0.3501, 0.8713, 0.3501, 0.75, 0.5568, 0.75, 0.5568, 0.8713, 0.5224, 0.8713, 0.5224, 0.75, 0.7169, 0.75, 0.7169, 0.8713, 0.69, 0.8713, 0.69, 0.75])
me_sphere.materials.append(mat_material)
me_sphere.materials.append(mat_material_001)
me_sphere.materials.append(mat_material_002)
me_sphere.use_remesh_fix_poles = True
me_sphere.use_remesh_preserve_attributes = False
me_sphere.use_mirror_vertex_groups = False
me_sphere.update()
me_cylinder = bpy.data.meshes.new('Cylinder')
me_cylinder.from_pydata([(0.01437, 0.02463, -0.06811), (0.07773, 0.08174, 0.0207), (0.02065, 0.01141, -0.06408), (0.08401, 0.06852, 0.02472), (0.01703, 0.0003248, -0.05437), (0.08038, 0.05744, 0.03443), (0.005625, -0.002132, -0.04466), (0.06898, 0.05498, 0.04415), (-0.006876, 0.005479, -0.04063), (0.05648, 0.06259, 0.04817), (-0.01315, 0.0187, -0.04466), (0.0502, 0.07581, 0.04415), (-0.009531, 0.02978, -0.05437), (0.05383, 0.0869, 0.03443), (0.00187, 0.03224, -0.06408), (0.06523, 0.08935, 0.02472), (0.137, 0.1182, 0.02455), (0.1358, 0.1245, 0.02332), (0.1377, 0.1145, 0.02998), (0.1374, 0.1157, 0.03641), (0.1363, 0.1211, 0.04009), (0.1351, 0.1274, 0.03886), (0.1344, 0.131, 0.03344), (0.1347, 0.1298, 0.027), (0.1719, 0.1344, -0.01638), (0.1702, 0.1407, -0.01614), (0.1766, 0.1308, -0.01367), (0.1816, 0.132, -0.00959), (0.1839, 0.1373, -0.006528), (0.1822, 0.1436, -0.00628), (0.1775, 0.1473, -0.008992), (0.1725, 0.1461, -0.01307), (0.1545, 0.1421, -0.05679), (0.1534, 0.1484, -0.05542), (0.1598, 0.1385, -0.05812), (0.1662, 0.1397, -0.05862), (0.17, 0.145, -0.05801), (0.1689, 0.1513, -0.05664), (0.1636, 0.1549, -0.05532), (0.1572, 0.1537, -0.05481)], [], [(0, 1, 3, 2), (2, 3, 5, 4), (4, 5, 7, 6), (6, 7, 9, 8), (8, 9, 11, 10), (10, 11, 13, 12), (5, 3, 16, 18), (12, 13, 15, 14), (14, 15, 1, 0), (0, 2, 4, 6, 8, 10, 12, 14), (22, 21, 29, 30), (11, 9, 20, 21), (1, 15, 23, 17), (3, 1, 17, 16), (7, 5, 18, 19), (13, 11, 21, 22), (9, 7, 19, 20), (15, 13, 22, 23), (24, 25, 33, 32), (20, 19, 27, 28), (18, 16, 24, 26), (23, 22, 30, 31), (21, 20, 28, 29), (19, 18, 26, 27), (16, 17, 25, 24), (17, 23, 31, 25), (32, 33, 39, 38, 37, 36, 35, 34), (25, 31, 39, 33), (30, 29, 37, 38), (28, 27, 35, 36), (26, 24, 32, 34), (31, 30, 38, 39), (29, 28, 36, 37), (27, 26, 34, 35)])
_uv = me_cylinder.uv_layers.new(name='UVMap')
_uv.uv.foreach_set('vector', [1.0, 0.5, 1.0, 1.0, 0.875, 1.0, 0.875, 0.5, 0.875, 0.5, 0.875, 1.0, 0.75, 1.0, 0.75, 0.5, 0.75, 0.5, 0.75, 1.0, 0.625, 1.0, 0.625, 0.5, 0.625, 0.5, 0.625, 1.0, 0.5, 1.0, 0.5, 0.5, 0.5, 0.5, 0.5, 1.0, 0.375, 1.0, 0.375, 0.5, 0.375, 0.5, 0.375, 1.0, 0.25, 1.0, 0.25, 0.5, 0.75, 1.0, 0.875, 1.0, 0.875, 1.0, 0.75, 1.0, 0.25, 0.5, 0.25, 1.0, 0.125, 1.0, 0.125, 0.5, 0.125, 0.5, 0.125, 1.0, 0.0, 1.0, 0.0, 0.5, 0.75, 0.49, 0.9197, 0.4197, 0.99, 0.25, 0.9197, 0.08029, 0.75, 0.01, 0.5803, 0.08029, 0.51, 0.25, 0.5803, 0.4197, 0.25, 1.0, 0.375, 1.0, 0.375, 1.0, 0.25, 1.0, 0.375, 1.0, 0.5, 1.0, 0.5, 1.0, 0.375, 1.0, 0.0, 1.0, 0.125, 1.0, 0.125, 1.0, 0.0, 1.0, 0.875, 1.0, 1.0, 1.0, 1.0, 1.0, 0.875, 1.0, 0.625, 1.0, 0.75, 1.0, 0.75, 1.0, 0.625, 1.0, 0.25, 1.0, 0.375, 1.0, 0.375, 1.0, 0.25, 1.0, 0.5, 1.0, 0.625, 1.0, 0.625, 1.0, 0.5, 1.0, 0.125, 1.0, 0.25, 1.0, 0.25, 1.0, 0.125, 1.0, 0.875, 1.0, 1.0, 1.0, 1.0, 1.0, 0.875, 1.0, 0.5, 1.0, 0.625, 1.0, 0.625, 1.0, 0.5, 1.0, 0.75, 1.0, 0.875, 1.0, 0.875, 1.0, 0.75, 1.0, 0.125, 1.0, 0.25, 1.0, 0.25, 1.0, 0.125, 1.0, 0.375, 1.0, 0.5, 1.0, 0.5, 1.0, 0.375, 1.0, 0.625, 1.0, 0.75, 1.0, 0.75, 1.0, 0.625, 1.0, 0.875, 1.0, 1.0, 1.0, 1.0, 1.0, 0.875, 1.0, 0.0, 1.0, 0.125, 1.0, 0.125, 1.0, 0.0, 1.0, 0.4197, 0.4197, 0.25, 0.49, 0.08029, 0.4197, 0.01, 0.25, 0.08029, 0.08029, 0.25, 0.01, 0.4197, 0.08029, 0.49, 0.25, 0.0, 1.0, 0.125, 1.0, 0.125, 1.0, 0.0, 1.0, 0.25, 1.0, 0.375, 1.0, 0.375, 1.0, 0.25, 1.0, 0.5, 1.0, 0.625, 1.0, 0.625, 1.0, 0.5, 1.0, 0.75, 1.0, 0.875, 1.0, 0.875, 1.0, 0.75, 1.0, 0.125, 1.0, 0.25, 1.0, 0.25, 1.0, 0.125, 1.0, 0.375, 1.0, 0.5, 1.0, 0.5, 1.0, 0.375, 1.0, 0.625, 1.0, 0.75, 1.0, 0.75, 1.0, 0.625, 1.0])
me_cylinder.use_remesh_fix_poles = True
me_cylinder.use_remesh_preserve_attributes = False
me_cylinder.use_mirror_vertex_groups = False
me_cylinder.update()

# ---- objects
ob_sphere = bpy.data.objects.new('Sphere', me_sphere)
ob_cylinder = bpy.data.objects.new('Cylinder', me_cylinder)

# ---- transforms, parenting, visibility, modifiers, constraints
ob_sphere.location = (0.0, 0.0, 0.0)
ob_sphere.lineart.crease_threshold = 0.0
ob_cylinder.location = (0.0, 0.0, 1.254)
ob_cylinder.lineart.crease_threshold = 0.0

# ---- collection membership
col_collection.objects.link(ob_sphere)
col_collection.objects.link(ob_cylinder)

# ---- scene / render settings (as saved in the file)
scene.frame_start = 1; scene.frame_end = 250; scene.frame_set(1)
scene.render.engine = 'BLENDER_EEVEE_NEXT'
scene.cycles.use_denoising = False
scene.cycles.samples = 128
scene.cycles.sampling_pattern = 'TABULATED_SOBOL'
scene.cycles.use_adaptive_sampling = False
scene.cycles.use_light_tree = False
scene.view_settings.view_transform = 'Filmic'
bpy.context.view_layer.update()

# ---- added for rendering (the .blend has no active camera and no usable light): camera, sun
cam_auto = bpy.data.cameras.new('AutoCamera')
cam_auto.lens = 50.0
cam_auto.sensor_width = 36.0
cam_auto.clip_end = 1000.0
ob_auto_camera = bpy.data.objects.new('AutoCamera', cam_auto)
scene.collection.objects.link(ob_auto_camera)
ob_auto_camera.location = (3.00494, -3.6091, 3.08888)
ob_auto_camera.rotation_euler = (1.09748, -7.21219e-08, 0.694738)
scene.camera = ob_auto_camera
light_auto_sun = bpy.data.lights.new('AutoSun', 'SUN')
light_auto_sun.energy = 3.0
light_auto_sun.angle = 0.0523599
ob_auto_sun = bpy.data.objects.new('AutoSun', light_auto_sun)
scene.collection.objects.link(ob_auto_sun)
ob_auto_sun.rotation_euler = (0.872665, 0.174533, 0.523599)
bpy.context.view_layer.update()
